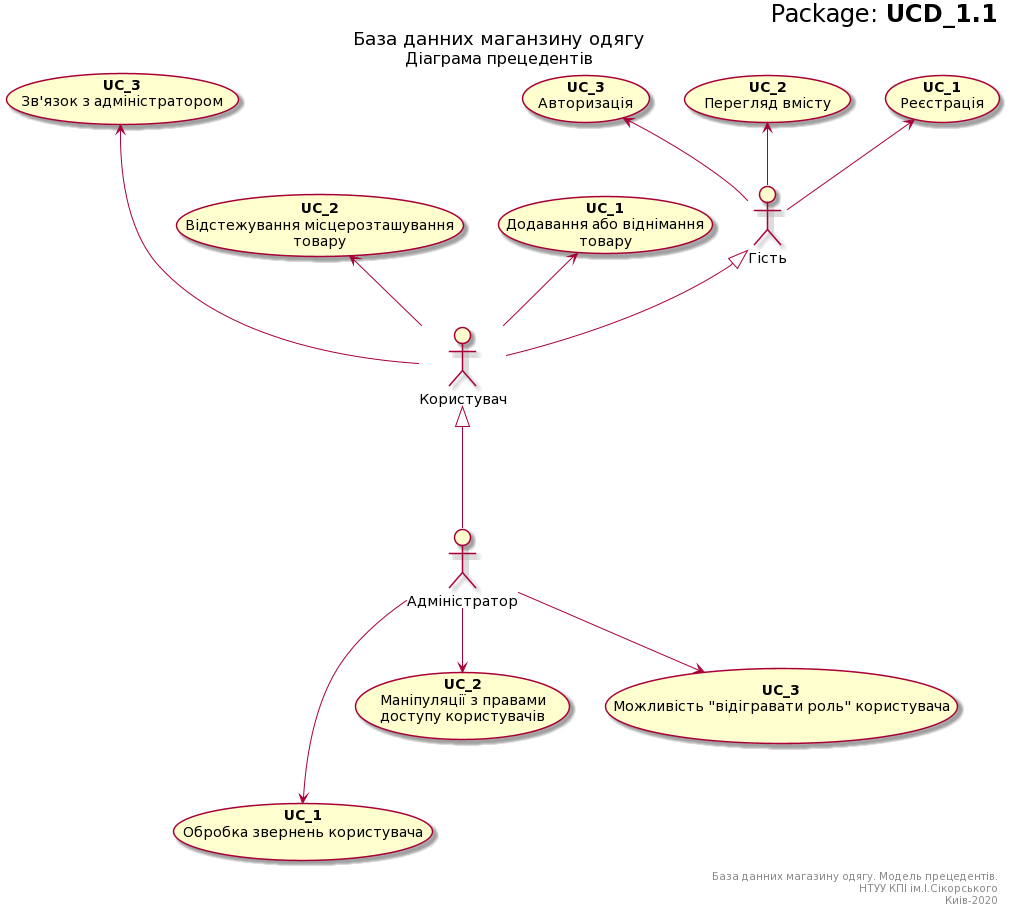

The diagram above was rendered by PlantUML. Its source (embedded in the PNG):
@startuml
right header
<font size=24 color=black>Package: <b>UCD_1.1
end header

title
<font size=18 color=black>База данних маганзину одягу
<font size=16 color=black>Діаграма прецедентів
end title

actor "Гість" as Guest
actor "Користувач" as User
actor "Адміністратор" as Admin

' UCes for Guest:
usecase "<b>UC_1</b>\nРеєстрація" as UC1_Guest
usecase "<b>UC_2</b>\nПерегляд вмісту" as UC2_Guest
usecase "<b>UC_3</b>\nАвторизація" as UC3_Guest



' UCes for User:
usecase "<b>UC_1</b>\nДодавання або віднімання\nтовару" as UC1_User
usecase "<b>UC_2</b>\nВідстежування місцерозташування\nтовару" as UC2_User
usecase "<b>UC_3</b>\nЗв'язок з адміністратором" as UC3_User


' UCes for Admin:
usecase "<b>UC_1</b>\nОбробка звернень користувача" as UC1_Admin
usecase "<b>UC_2</b>\nМаніпуляції з правами\nдоступу користувачів" as UC2_Admin
usecase "<b>UC_3</b>\nМожливість "відігравати роль" користувача" as UC3_Admin


' Actors connections
User -u-|> Guest

Admin -u--|> User


' UCes connectios
Guest -u-> UC1_Guest
Guest -u-> UC2_Guest
Guest -u-> UC3_Guest



User -u-> UC1_User
User -u-> UC2_User
User -u--> UC3_User


Admin -d--> UC1_Admin
Admin -d-> UC2_Admin
Admin -d-> UC3_Admin


right footer
База данних магазину одягу. Модель прецедентів.
НТУУ КПІ ім.І.Сікорського
Киів-2020
end footer
@enduml